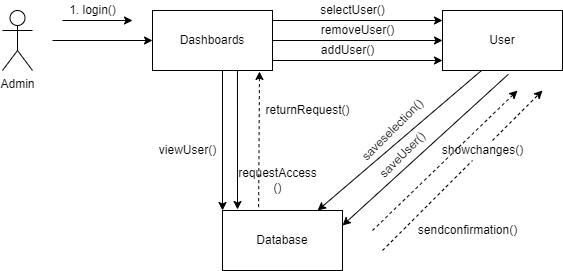

The diagram above was exported from draw.io. Its source (the exported page's mxGraphModel, read from the mxfile embedded in the PNG):
<mxGraphModel dx="1753" dy="425" grid="1" gridSize="10" guides="1" tooltips="1" connect="1" arrows="1" fold="1" page="1" pageScale="1" pageWidth="850" pageHeight="1100" math="0" shadow="0">
  <root>
    <mxCell id="0" />
    <mxCell id="1" parent="0" />
    <mxCell id="NmPgxuklhqWOS28VXXx5-6" value="Dashboards" style="rounded=0;whiteSpace=wrap;html=1;" parent="1" vertex="1">
      <mxGeometry x="-120" y="130" width="120" height="60" as="geometry" />
    </mxCell>
    <mxCell id="NmPgxuklhqWOS28VXXx5-7" value="User" style="rounded=0;whiteSpace=wrap;html=1;" parent="1" vertex="1">
      <mxGeometry x="170" y="130" width="120" height="60" as="geometry" />
    </mxCell>
    <mxCell id="NmPgxuklhqWOS28VXXx5-8" value="Database" style="rounded=0;whiteSpace=wrap;html=1;" parent="1" vertex="1">
      <mxGeometry x="-50" y="330" width="120" height="60" as="geometry" />
    </mxCell>
    <mxCell id="NmPgxuklhqWOS28VXXx5-9" value="" style="endArrow=classic;html=1;exitX=0.708;exitY=1;exitDx=0;exitDy=0;entryX=0.125;entryY=-0.017;entryDx=0;entryDy=0;entryPerimeter=0;exitPerimeter=0;" parent="1" source="NmPgxuklhqWOS28VXXx5-6" target="NmPgxuklhqWOS28VXXx5-8" edge="1">
      <mxGeometry width="50" height="50" relative="1" as="geometry">
        <mxPoint x="190" y="220" as="sourcePoint" />
        <mxPoint x="240" y="170" as="targetPoint" />
      </mxGeometry>
    </mxCell>
    <mxCell id="NmPgxuklhqWOS28VXXx5-10" value="" style="endArrow=classic;html=1;exitX=0.325;exitY=1;exitDx=0;exitDy=0;exitPerimeter=0;" parent="1" source="NmPgxuklhqWOS28VXXx5-7" target="NmPgxuklhqWOS28VXXx5-8" edge="1">
      <mxGeometry width="50" height="50" relative="1" as="geometry">
        <mxPoint x="190" y="220" as="sourcePoint" />
        <mxPoint x="240" y="170" as="targetPoint" />
      </mxGeometry>
    </mxCell>
    <mxCell id="NmPgxuklhqWOS28VXXx5-11" value="" style="endArrow=classic;html=1;entryX=1;entryY=1;entryDx=0;entryDy=0;" parent="1" edge="1">
      <mxGeometry width="50" height="50" relative="1" as="geometry">
        <mxPoint x="-210" y="140" as="sourcePoint" />
        <mxPoint x="-140" y="140" as="targetPoint" />
      </mxGeometry>
    </mxCell>
    <mxCell id="NmPgxuklhqWOS28VXXx5-13" value="" style="endArrow=classic;html=1;entryX=0;entryY=0.5;entryDx=0;entryDy=0;" parent="1" target="NmPgxuklhqWOS28VXXx5-6" edge="1">
      <mxGeometry width="50" height="50" relative="1" as="geometry">
        <mxPoint x="-220" y="160" as="sourcePoint" />
        <mxPoint x="180" y="250" as="targetPoint" />
      </mxGeometry>
    </mxCell>
    <mxCell id="NmPgxuklhqWOS28VXXx5-15" value="" style="html=1;labelBackgroundColor=#ffffff;startArrow=none;startFill=0;startSize=6;endArrow=classic;endFill=1;endSize=6;jettySize=auto;orthogonalLoop=1;strokeWidth=1;dashed=1;fontSize=14;" parent="1" edge="1" source="NmPgxuklhqWOS28VXXx5-25">
      <mxGeometry width="60" height="60" relative="1" as="geometry">
        <mxPoint x="110" y="370" as="sourcePoint" />
        <mxPoint x="270" y="210" as="targetPoint" />
        <Array as="points" />
      </mxGeometry>
    </mxCell>
    <mxCell id="NmPgxuklhqWOS28VXXx5-16" value="" style="html=1;labelBackgroundColor=#ffffff;startArrow=none;startFill=0;startSize=6;endArrow=classic;endFill=1;endSize=6;jettySize=auto;orthogonalLoop=1;strokeWidth=1;dashed=1;fontSize=14;" parent="1" edge="1">
      <mxGeometry width="60" height="60" relative="1" as="geometry">
        <mxPoint x="100" y="350" as="sourcePoint" />
        <mxPoint x="245" y="210" as="targetPoint" />
        <Array as="points" />
      </mxGeometry>
    </mxCell>
    <mxCell id="NmPgxuklhqWOS28VXXx5-17" value="1. login()" style="text;html=1;align=center;verticalAlign=middle;resizable=0;points=[];autosize=1;strokeColor=none;" parent="1" vertex="1">
      <mxGeometry x="-210" y="120" width="60" height="20" as="geometry" />
    </mxCell>
    <mxCell id="NmPgxuklhqWOS28VXXx5-18" value="" style="html=1;labelBackgroundColor=#ffffff;startArrow=none;startFill=0;startSize=6;endArrow=classic;endFill=1;endSize=6;jettySize=auto;orthogonalLoop=1;strokeWidth=1;dashed=1;fontSize=14;exitX=0.301;exitY=-0.056;exitDx=0;exitDy=0;exitPerimeter=0;" parent="1" source="NmPgxuklhqWOS28VXXx5-8" edge="1">
      <mxGeometry width="60" height="60" relative="1" as="geometry">
        <mxPoint x="55" y="240" as="sourcePoint" />
        <mxPoint x="-13" y="191" as="targetPoint" />
        <Array as="points" />
      </mxGeometry>
    </mxCell>
    <mxCell id="NmPgxuklhqWOS28VXXx5-19" value="returnRequest()" style="text;html=1;align=center;verticalAlign=middle;resizable=0;points=[];autosize=1;strokeColor=none;" parent="1" vertex="1">
      <mxGeometry x="-15" y="220" width="100" height="20" as="geometry" />
    </mxCell>
    <mxCell id="NmPgxuklhqWOS28VXXx5-20" value="requestAccess&lt;br&gt;()" style="text;html=1;align=center;verticalAlign=middle;resizable=0;points=[];autosize=1;strokeColor=none;" parent="1" vertex="1">
      <mxGeometry x="-40" y="285" width="90" height="30" as="geometry" />
    </mxCell>
    <mxCell id="NmPgxuklhqWOS28VXXx5-22" value="addUser()" style="text;html=1;align=center;verticalAlign=middle;resizable=0;points=[];autosize=1;strokeColor=none;" parent="1" vertex="1">
      <mxGeometry x="40" y="160" width="70" height="20" as="geometry" />
    </mxCell>
    <mxCell id="NmPgxuklhqWOS28VXXx5-23" value="removeUser()" style="text;html=1;align=center;verticalAlign=middle;resizable=0;points=[];autosize=1;strokeColor=none;" parent="1" vertex="1">
      <mxGeometry x="40" y="140" width="90" height="20" as="geometry" />
    </mxCell>
    <mxCell id="NmPgxuklhqWOS28VXXx5-24" value="sendconfirmation()" style="text;html=1;align=center;verticalAlign=middle;resizable=0;points=[];autosize=1;strokeColor=none;" parent="1" vertex="1">
      <mxGeometry x="140" y="340" width="110" height="20" as="geometry" />
    </mxCell>
    <mxCell id="NmPgxuklhqWOS28VXXx5-26" value="" style="html=1;labelBackgroundColor=#ffffff;startArrow=none;startFill=0;startSize=6;endArrow=none;endFill=1;endSize=6;jettySize=auto;orthogonalLoop=1;strokeWidth=1;dashed=1;fontSize=14;" parent="1" edge="1">
      <mxGeometry width="60" height="60" relative="1" as="geometry">
        <mxPoint x="200" y="300" as="sourcePoint" />
        <mxPoint x="200" y="300" as="targetPoint" />
        <Array as="points" />
      </mxGeometry>
    </mxCell>
    <mxCell id="NmPgxuklhqWOS28VXXx5-27" value="saveselection()" style="text;html=1;align=center;verticalAlign=middle;resizable=0;points=[];autosize=1;strokeColor=none;rotation=-45;" parent="1" vertex="1">
      <mxGeometry x="70" y="240" width="100" height="20" as="geometry" />
    </mxCell>
    <mxCell id="NmPgxuklhqWOS28VXXx5-30" value="selectUser()" style="text;html=1;align=center;verticalAlign=middle;resizable=0;points=[];autosize=1;strokeColor=none;" parent="1" vertex="1">
      <mxGeometry x="40" y="120" width="80" height="20" as="geometry" />
    </mxCell>
    <mxCell id="NmPgxuklhqWOS28VXXx5-31" value="" style="endArrow=classic;html=1;exitX=0.549;exitY=1.063;exitDx=0;exitDy=0;entryX=1;entryY=0.25;entryDx=0;entryDy=0;exitPerimeter=0;" parent="1" target="NmPgxuklhqWOS28VXXx5-8" edge="1" source="NmPgxuklhqWOS28VXXx5-7">
      <mxGeometry width="50" height="50" relative="1" as="geometry">
        <mxPoint x="219" y="200" as="sourcePoint" />
        <mxPoint x="67.79999999999995" y="320" as="targetPoint" />
      </mxGeometry>
    </mxCell>
    <mxCell id="NmPgxuklhqWOS28VXXx5-32" value="saveUser()" style="text;html=1;align=center;verticalAlign=middle;resizable=0;points=[];autosize=1;strokeColor=none;rotation=-45;" parent="1" vertex="1">
      <mxGeometry x="95" y="265" width="70" height="20" as="geometry" />
    </mxCell>
    <mxCell id="NmPgxuklhqWOS28VXXx5-33" value="" style="endArrow=classic;html=1;entryX=0;entryY=0;entryDx=0;entryDy=0;" parent="1" target="NmPgxuklhqWOS28VXXx5-8" edge="1">
      <mxGeometry width="50" height="50" relative="1" as="geometry">
        <mxPoint x="-50" y="190" as="sourcePoint" />
        <mxPoint x="-15" y="348.98" as="targetPoint" />
      </mxGeometry>
    </mxCell>
    <mxCell id="NmPgxuklhqWOS28VXXx5-34" value="viewUser()" style="text;html=1;align=center;verticalAlign=middle;resizable=0;points=[];autosize=1;strokeColor=none;" parent="1" vertex="1">
      <mxGeometry x="-120" y="260" width="70" height="20" as="geometry" />
    </mxCell>
    <mxCell id="NmPgxuklhqWOS28VXXx5-35" value="Admin" style="shape=umlActor;verticalLabelPosition=bottom;verticalAlign=top;html=1;outlineConnect=0;" parent="1" vertex="1">
      <mxGeometry x="-270" y="130" width="30" height="60" as="geometry" />
    </mxCell>
    <mxCell id="NmPgxuklhqWOS28VXXx5-25" value="showchanges()" style="text;html=1;align=center;verticalAlign=middle;resizable=0;points=[];autosize=1;strokeColor=none;" parent="1" vertex="1">
      <mxGeometry x="160" y="260" width="100" height="20" as="geometry" />
    </mxCell>
    <mxCell id="ITz2jcJjTm26TYJAii10-1" value="" style="html=1;labelBackgroundColor=#ffffff;startArrow=none;startFill=0;startSize=6;endArrow=none;endFill=1;endSize=6;jettySize=auto;orthogonalLoop=1;strokeWidth=1;dashed=1;fontSize=14;" edge="1" parent="1" target="NmPgxuklhqWOS28VXXx5-25">
      <mxGeometry width="60" height="60" relative="1" as="geometry">
        <mxPoint x="110" y="370" as="sourcePoint" />
        <mxPoint x="260" y="230" as="targetPoint" />
        <Array as="points" />
      </mxGeometry>
    </mxCell>
    <mxCell id="ITz2jcJjTm26TYJAii10-2" value="" style="endArrow=classic;html=1;exitX=1;exitY=0.25;exitDx=0;exitDy=0;entryX=0;entryY=0.25;entryDx=0;entryDy=0;" edge="1" parent="1">
      <mxGeometry width="50" height="50" relative="1" as="geometry">
        <mxPoint y="140" as="sourcePoint" />
        <mxPoint x="170" y="140" as="targetPoint" />
      </mxGeometry>
    </mxCell>
    <mxCell id="ITz2jcJjTm26TYJAii10-3" value="" style="endArrow=classic;html=1;exitX=1;exitY=0.25;exitDx=0;exitDy=0;entryX=0;entryY=0.25;entryDx=0;entryDy=0;" edge="1" parent="1">
      <mxGeometry width="50" height="50" relative="1" as="geometry">
        <mxPoint y="160" as="sourcePoint" />
        <mxPoint x="170" y="160" as="targetPoint" />
      </mxGeometry>
    </mxCell>
    <mxCell id="ITz2jcJjTm26TYJAii10-4" value="" style="endArrow=classic;html=1;exitX=1;exitY=0.25;exitDx=0;exitDy=0;entryX=0;entryY=0.25;entryDx=0;entryDy=0;" edge="1" parent="1">
      <mxGeometry width="50" height="50" relative="1" as="geometry">
        <mxPoint y="180" as="sourcePoint" />
        <mxPoint x="170" y="180" as="targetPoint" />
      </mxGeometry>
    </mxCell>
  </root>
</mxGraphModel>